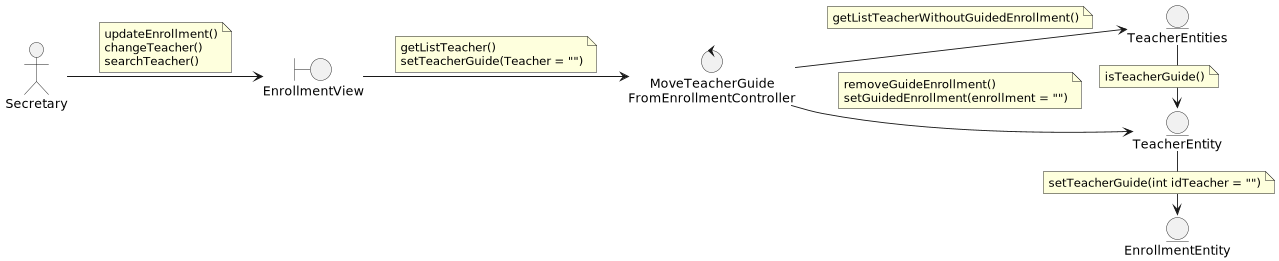

The diagram above was rendered by PlantUML. Its source (embedded in the PNG):
@startuml
left to right direction

'--- Classes definition ---
actor Secretary

boundary EnrollmentView

control MoveTeacherGuideFromEnrollmentController as "      MoveTeacherGuide\nFromEnrollmentController"

entity EnrollmentEntity
entity TeacherEntity
entity TeacherEntities


'--- Actor relations ---
Secretary --> EnrollmentView
note on link
    updateEnrollment()
    changeTeacher()
    searchTeacher()
end note

'--- Views relations ---
EnrollmentView --> MoveTeacherGuideFromEnrollmentController
note on link
    getListTeacher()
    setTeacherGuide(Teacher = "")
end note

'--- Controllers relations ---
MoveTeacherGuideFromEnrollmentController --> TeacherEntity
note on link
    removeGuideEnrollment()
    setGuidedEnrollment(enrollment = "")
end note
MoveTeacherGuideFromEnrollmentController --> TeacherEntities
note on link
    getListTeacherWithoutGuidedEnrollment()
end note

'--- Entity relations ---
TeacherEntity -> EnrollmentEntity
note on link
    setTeacherGuide(int idTeacher = "")
end note

TeacherEntities -> TeacherEntity
note on link
    isTeacherGuide()
end note
@enduml